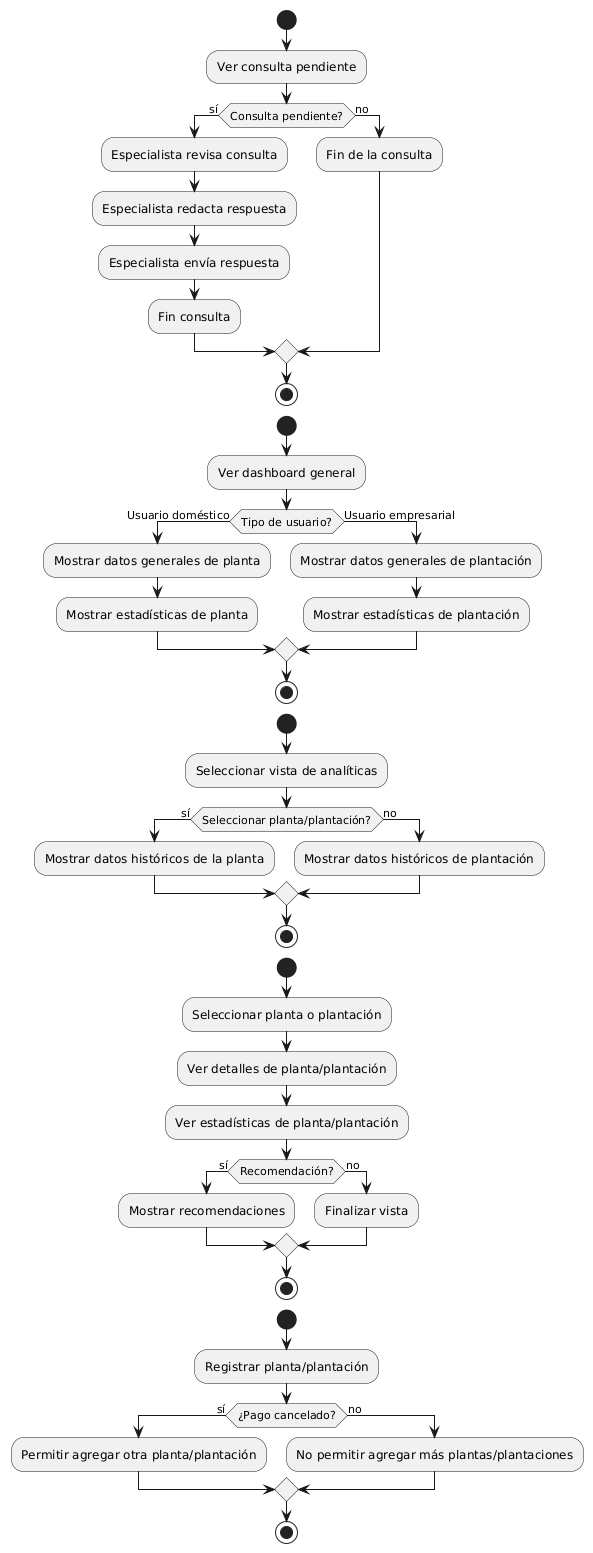

The diagram above was rendered by PlantUML. Its source (embedded in the PNG):
@startuml
' Diagrama de actividades - Vista de Consultas
start
:Ver consulta pendiente;
if (Consulta pendiente?) then (sí)
  :Especialista revisa consulta;
  :Especialista redacta respuesta;
  :Especialista envía respuesta;
  :Fin consulta;
else (no)
  :Fin de la consulta;
endif
stop

' Diagrama de actividades - Dashboard
start
:Ver dashboard general;
if (Tipo de usuario?) then (Usuario doméstico)
  :Mostrar datos generales de planta;
  :Mostrar estadísticas de planta;
else (Usuario empresarial)
  :Mostrar datos generales de plantación;
  :Mostrar estadísticas de plantación;
endif
stop

' Diagrama de actividades - Vista de Analíticas
start
:Seleccionar vista de analíticas;
if (Seleccionar planta/plantación?) then (sí)
  :Mostrar datos históricos de la planta;
else (no)
  :Mostrar datos históricos de plantación;
endif
stop

' Diagrama de actividades - Management
start
:Seleccionar planta o plantación;
:Ver detalles de planta/plantación;
:Ver estadísticas de planta/plantación;
if (Recomendación?) then (sí)
  :Mostrar recomendaciones;
else (no)
  :Finalizar vista;
endif
stop

' Diagrama de actividades - Regla de Negocio (Pago)
start
:Registrar planta/plantación;
if (¿Pago cancelado?) then (sí)
  :Permitir agregar otra planta/plantación;
else (no)
  :No permitir agregar más plantas/plantaciones;
endif
stop
@enduml